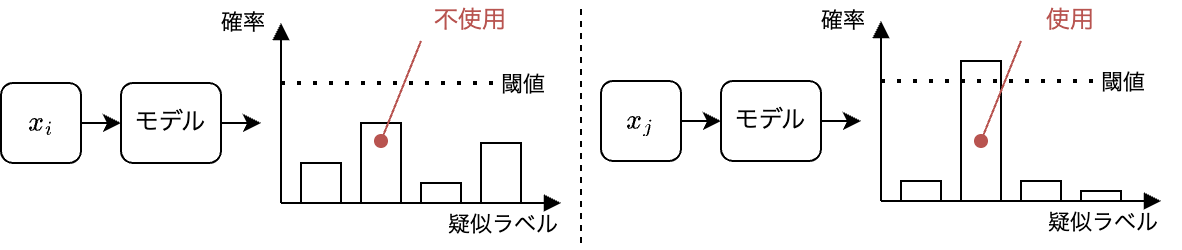

The diagram above was exported from draw.io. Its source (the exported page's mxGraphModel, read from the mxfile embedded in the PNG):
<mxGraphModel dx="885" dy="2005" grid="1" gridSize="10" guides="1" tooltips="1" connect="1" arrows="1" fold="1" page="1" pageScale="1" pageWidth="827" pageHeight="1169" math="1" shadow="0">
  <root>
    <mxCell id="0" />
    <mxCell id="1" parent="0" />
    <mxCell id="6" style="edgeStyle=none;html=1;exitX=1;exitY=0.5;exitDx=0;exitDy=0;entryX=0;entryY=0.5;entryDx=0;entryDy=0;" parent="1" source="2" target="5" edge="1">
      <mxGeometry relative="1" as="geometry" />
    </mxCell>
    <mxCell id="2" value="`x_i`" style="rounded=1;whiteSpace=wrap;html=1;" parent="1" vertex="1">
      <mxGeometry x="200" y="240" width="40" height="40" as="geometry" />
    </mxCell>
    <mxCell id="10" style="edgeStyle=none;html=1;exitX=1;exitY=0.5;exitDx=0;exitDy=0;entryX=0;entryY=0.5;entryDx=0;entryDy=0;" parent="1" source="5" edge="1">
      <mxGeometry relative="1" as="geometry">
        <mxPoint x="330" y="260.0000000000001" as="targetPoint" />
      </mxGeometry>
    </mxCell>
    <mxCell id="5" value="モデル" style="rounded=1;whiteSpace=wrap;html=1;" parent="1" vertex="1">
      <mxGeometry x="260" y="240" width="50" height="40" as="geometry" />
    </mxCell>
    <mxCell id="14" value="不使用" style="text;html=1;strokeColor=none;fillColor=none;align=center;verticalAlign=middle;whiteSpace=wrap;rounded=0;fontColor=#b85450;" parent="1" vertex="1">
      <mxGeometry x="410" y="199" width="50" height="20" as="geometry" />
    </mxCell>
    <mxCell id="17" value="" style="endArrow=none;html=1;startArrow=block;startFill=1;" edge="1" parent="1">
      <mxGeometry width="50" height="50" relative="1" as="geometry">
        <mxPoint x="480" y="300" as="sourcePoint" />
        <mxPoint x="340" y="300" as="targetPoint" />
      </mxGeometry>
    </mxCell>
    <mxCell id="18" value="疑似ラベル" style="edgeLabel;html=1;align=center;verticalAlign=middle;resizable=0;points=[];" vertex="1" connectable="0" parent="17">
      <mxGeometry x="-0.8638" relative="1" as="geometry">
        <mxPoint x="-20" y="10" as="offset" />
      </mxGeometry>
    </mxCell>
    <mxCell id="19" value="" style="rounded=0;whiteSpace=wrap;html=1;" vertex="1" parent="1">
      <mxGeometry x="350" y="280" width="20" height="20" as="geometry" />
    </mxCell>
    <mxCell id="20" value="" style="endArrow=none;html=1;startArrow=block;startFill=1;" edge="1" parent="1">
      <mxGeometry width="50" height="50" relative="1" as="geometry">
        <mxPoint x="340" y="210" as="sourcePoint" />
        <mxPoint x="340" y="300" as="targetPoint" />
      </mxGeometry>
    </mxCell>
    <mxCell id="21" value="確率" style="edgeLabel;html=1;align=center;verticalAlign=middle;resizable=0;points=[];" vertex="1" connectable="0" parent="20">
      <mxGeometry x="-0.8638" relative="1" as="geometry">
        <mxPoint x="-20" y="-6" as="offset" />
      </mxGeometry>
    </mxCell>
    <mxCell id="22" value="" style="rounded=0;whiteSpace=wrap;html=1;" vertex="1" parent="1">
      <mxGeometry x="380" y="260" width="20" height="40" as="geometry" />
    </mxCell>
    <mxCell id="23" value="" style="rounded=0;whiteSpace=wrap;html=1;" vertex="1" parent="1">
      <mxGeometry x="410" y="290" width="20" height="10" as="geometry" />
    </mxCell>
    <mxCell id="24" value="" style="rounded=0;whiteSpace=wrap;html=1;" vertex="1" parent="1">
      <mxGeometry x="440" y="270" width="20" height="30" as="geometry" />
    </mxCell>
    <mxCell id="25" value="" style="endArrow=none;dashed=1;html=1;dashPattern=1 3;strokeWidth=2;" edge="1" parent="1">
      <mxGeometry width="50" height="50" relative="1" as="geometry">
        <mxPoint x="340" y="240" as="sourcePoint" />
        <mxPoint x="470" y="240" as="targetPoint" />
      </mxGeometry>
    </mxCell>
    <mxCell id="26" value="閾値" style="edgeLabel;html=1;align=center;verticalAlign=middle;resizable=0;points=[];" vertex="1" connectable="0" parent="25">
      <mxGeometry x="0.8509" y="-1" relative="1" as="geometry">
        <mxPoint y="-1" as="offset" />
      </mxGeometry>
    </mxCell>
    <mxCell id="41" style="edgeStyle=none;html=1;exitX=1;exitY=0.5;exitDx=0;exitDy=0;entryX=0;entryY=0.5;entryDx=0;entryDy=0;" edge="1" parent="1" source="42" target="44">
      <mxGeometry relative="1" as="geometry" />
    </mxCell>
    <mxCell id="42" value="`x_j`" style="rounded=1;whiteSpace=wrap;html=1;" vertex="1" parent="1">
      <mxGeometry x="500" y="239" width="40" height="40" as="geometry" />
    </mxCell>
    <mxCell id="43" style="edgeStyle=none;html=1;exitX=1;exitY=0.5;exitDx=0;exitDy=0;entryX=0;entryY=0.5;entryDx=0;entryDy=0;" edge="1" parent="1" source="44">
      <mxGeometry relative="1" as="geometry">
        <mxPoint x="630" y="259" as="targetPoint" />
      </mxGeometry>
    </mxCell>
    <mxCell id="44" value="モデル" style="rounded=1;whiteSpace=wrap;html=1;" vertex="1" parent="1">
      <mxGeometry x="560" y="239" width="50" height="40" as="geometry" />
    </mxCell>
    <mxCell id="45" value="" style="endArrow=none;html=1;startArrow=block;startFill=1;" edge="1" parent="1">
      <mxGeometry width="50" height="50" relative="1" as="geometry">
        <mxPoint x="780" y="299" as="sourcePoint" />
        <mxPoint x="640" y="299" as="targetPoint" />
      </mxGeometry>
    </mxCell>
    <mxCell id="46" value="疑似ラベル" style="edgeLabel;html=1;align=center;verticalAlign=middle;resizable=0;points=[];" vertex="1" connectable="0" parent="45">
      <mxGeometry x="-0.8638" relative="1" as="geometry">
        <mxPoint x="-20" y="10" as="offset" />
      </mxGeometry>
    </mxCell>
    <mxCell id="47" value="" style="rounded=0;whiteSpace=wrap;html=1;" vertex="1" parent="1">
      <mxGeometry x="650" y="289" width="20" height="10" as="geometry" />
    </mxCell>
    <mxCell id="48" value="" style="endArrow=none;html=1;startArrow=block;startFill=1;" edge="1" parent="1">
      <mxGeometry width="50" height="50" relative="1" as="geometry">
        <mxPoint x="640" y="209" as="sourcePoint" />
        <mxPoint x="640" y="299" as="targetPoint" />
      </mxGeometry>
    </mxCell>
    <mxCell id="49" value="確率" style="edgeLabel;html=1;align=center;verticalAlign=middle;resizable=0;points=[];" vertex="1" connectable="0" parent="48">
      <mxGeometry x="-0.8638" relative="1" as="geometry">
        <mxPoint x="-20" y="-6" as="offset" />
      </mxGeometry>
    </mxCell>
    <mxCell id="50" value="" style="rounded=0;whiteSpace=wrap;html=1;" vertex="1" parent="1">
      <mxGeometry x="680" y="229" width="20" height="70" as="geometry" />
    </mxCell>
    <mxCell id="51" value="" style="rounded=0;whiteSpace=wrap;html=1;" vertex="1" parent="1">
      <mxGeometry x="710" y="289" width="20" height="10" as="geometry" />
    </mxCell>
    <mxCell id="52" value="" style="rounded=0;whiteSpace=wrap;html=1;" vertex="1" parent="1">
      <mxGeometry x="740" y="294" width="20" height="5" as="geometry" />
    </mxCell>
    <mxCell id="53" value="" style="endArrow=none;dashed=1;html=1;dashPattern=1 3;strokeWidth=2;" edge="1" parent="1">
      <mxGeometry width="50" height="50" relative="1" as="geometry">
        <mxPoint x="640" y="239" as="sourcePoint" />
        <mxPoint x="770" y="239" as="targetPoint" />
      </mxGeometry>
    </mxCell>
    <mxCell id="54" value="閾値" style="edgeLabel;html=1;align=center;verticalAlign=middle;resizable=0;points=[];" vertex="1" connectable="0" parent="53">
      <mxGeometry x="0.8509" y="-1" relative="1" as="geometry">
        <mxPoint y="-1" as="offset" />
      </mxGeometry>
    </mxCell>
    <mxCell id="16" value="" style="endArrow=oval;html=1;startArrow=none;startFill=0;endFill=1;fillColor=#f8cecc;strokeColor=#b85450;exitX=0;exitY=1;exitDx=0;exitDy=0;" parent="1" source="14" edge="1">
      <mxGeometry width="50" height="50" relative="1" as="geometry">
        <mxPoint x="440" y="479" as="sourcePoint" />
        <mxPoint x="390" y="269" as="targetPoint" />
      </mxGeometry>
    </mxCell>
    <mxCell id="59" value="使用" style="text;html=1;strokeColor=none;fillColor=none;align=center;verticalAlign=middle;whiteSpace=wrap;rounded=0;fontColor=#b85450;" vertex="1" parent="1">
      <mxGeometry x="710" y="199" width="50" height="20" as="geometry" />
    </mxCell>
    <mxCell id="60" value="" style="endArrow=oval;html=1;startArrow=none;startFill=0;endFill=1;fillColor=#f8cecc;strokeColor=#b85450;exitX=0;exitY=1;exitDx=0;exitDy=0;" edge="1" parent="1" source="59">
      <mxGeometry width="50" height="50" relative="1" as="geometry">
        <mxPoint x="740" y="479" as="sourcePoint" />
        <mxPoint x="690.0000000000001" y="269" as="targetPoint" />
      </mxGeometry>
    </mxCell>
    <mxCell id="61" value="" style="endArrow=none;dashed=1;html=1;" edge="1" parent="1">
      <mxGeometry width="50" height="50" relative="1" as="geometry">
        <mxPoint x="490" y="320" as="sourcePoint" />
        <mxPoint x="490" y="200" as="targetPoint" />
      </mxGeometry>
    </mxCell>
  </root>
</mxGraphModel>